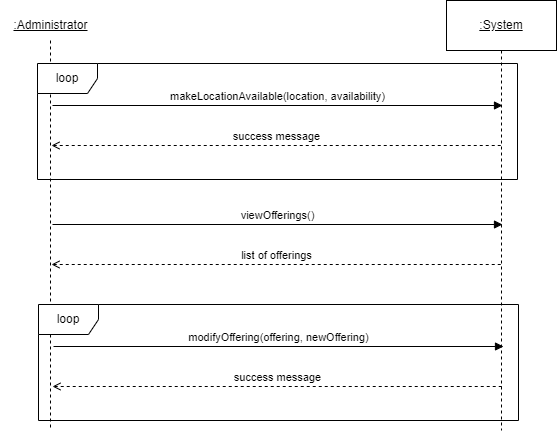

The diagram above was exported from draw.io. Its source (the exported page's mxGraphModel, read from the mxfile embedded in the PNG):
<mxGraphModel dx="1050" dy="522" grid="1" gridSize="10" guides="1" tooltips="1" connect="1" arrows="1" fold="1" page="1" pageScale="1" pageWidth="850" pageHeight="1100" math="0" shadow="0">
  <root>
    <mxCell id="0" />
    <mxCell id="1" parent="0" />
    <mxCell id="apEXptmFVTrSgZBOfNTV-1" style="edgeStyle=orthogonalEdgeStyle;rounded=0;orthogonalLoop=1;jettySize=auto;html=1;exitX=0.5;exitY=1;exitDx=0;exitDy=0;dashed=1;endArrow=none;endFill=0;" edge="1" parent="1" source="apEXptmFVTrSgZBOfNTV-2">
      <mxGeometry relative="1" as="geometry">
        <mxPoint x="531" y="461" as="targetPoint" />
      </mxGeometry>
    </mxCell>
    <mxCell id="apEXptmFVTrSgZBOfNTV-2" value="&lt;u&gt;:System&lt;/u&gt;" style="html=1;whiteSpace=wrap;" vertex="1" parent="1">
      <mxGeometry x="476" y="31" width="110" height="50" as="geometry" />
    </mxCell>
    <mxCell id="apEXptmFVTrSgZBOfNTV-10" style="edgeStyle=orthogonalEdgeStyle;rounded=0;orthogonalLoop=1;jettySize=auto;html=1;endArrow=none;endFill=0;dashed=1;" edge="1" parent="1" source="apEXptmFVTrSgZBOfNTV-11">
      <mxGeometry relative="1" as="geometry">
        <mxPoint x="80" y="461" as="targetPoint" />
      </mxGeometry>
    </mxCell>
    <mxCell id="apEXptmFVTrSgZBOfNTV-11" value="&lt;u&gt;:Administrator&lt;/u&gt;" style="text;html=1;align=center;verticalAlign=middle;resizable=0;points=[];autosize=1;strokeColor=none;fillColor=none;" vertex="1" parent="1">
      <mxGeometry x="30" y="41" width="100" height="30" as="geometry" />
    </mxCell>
    <mxCell id="apEXptmFVTrSgZBOfNTV-13" value="makeLocationAvailable(location, availability)" style="html=1;verticalAlign=bottom;endArrow=block;curved=0;rounded=0;" edge="1" parent="1">
      <mxGeometry width="80" relative="1" as="geometry">
        <mxPoint x="82" y="136" as="sourcePoint" />
        <mxPoint x="532" y="136" as="targetPoint" />
        <mxPoint as="offset" />
      </mxGeometry>
    </mxCell>
    <mxCell id="apEXptmFVTrSgZBOfNTV-14" value="success message" style="html=1;verticalAlign=bottom;endArrow=none;curved=0;rounded=0;startArrow=open;startFill=0;endFill=0;dashed=1;" edge="1" parent="1">
      <mxGeometry width="80" relative="1" as="geometry">
        <mxPoint x="81" y="176" as="sourcePoint" />
        <mxPoint x="531" y="176" as="targetPoint" />
      </mxGeometry>
    </mxCell>
    <mxCell id="apEXptmFVTrSgZBOfNTV-15" value="loop" style="shape=umlFrame;whiteSpace=wrap;html=1;pointerEvents=0;" vertex="1" parent="1">
      <mxGeometry x="67" y="94" width="480" height="116" as="geometry" />
    </mxCell>
    <mxCell id="apEXptmFVTrSgZBOfNTV-18" value="viewOfferings()" style="html=1;verticalAlign=bottom;endArrow=block;curved=0;rounded=0;" edge="1" parent="1">
      <mxGeometry width="80" relative="1" as="geometry">
        <mxPoint x="82" y="255" as="sourcePoint" />
        <mxPoint x="532" y="255" as="targetPoint" />
      </mxGeometry>
    </mxCell>
    <mxCell id="apEXptmFVTrSgZBOfNTV-19" value="list of offerings" style="html=1;verticalAlign=bottom;endArrow=none;curved=0;rounded=0;startArrow=open;startFill=0;endFill=0;dashed=1;" edge="1" parent="1">
      <mxGeometry width="80" relative="1" as="geometry">
        <mxPoint x="81" y="295" as="sourcePoint" />
        <mxPoint x="531" y="295" as="targetPoint" />
      </mxGeometry>
    </mxCell>
    <mxCell id="apEXptmFVTrSgZBOfNTV-20" value="modifyOffering(offering, newOffering)" style="html=1;verticalAlign=bottom;endArrow=block;curved=0;rounded=0;" edge="1" parent="1">
      <mxGeometry width="80" relative="1" as="geometry">
        <mxPoint x="83" y="377" as="sourcePoint" />
        <mxPoint x="533" y="377" as="targetPoint" />
      </mxGeometry>
    </mxCell>
    <mxCell id="apEXptmFVTrSgZBOfNTV-21" value="success message" style="html=1;verticalAlign=bottom;endArrow=none;curved=0;rounded=0;startArrow=open;startFill=0;endFill=0;dashed=1;" edge="1" parent="1">
      <mxGeometry width="80" relative="1" as="geometry">
        <mxPoint x="82" y="417" as="sourcePoint" />
        <mxPoint x="532" y="417" as="targetPoint" />
      </mxGeometry>
    </mxCell>
    <mxCell id="apEXptmFVTrSgZBOfNTV-22" value="loop" style="shape=umlFrame;whiteSpace=wrap;html=1;pointerEvents=0;" vertex="1" parent="1">
      <mxGeometry x="68" y="335" width="480" height="116" as="geometry" />
    </mxCell>
  </root>
</mxGraphModel>